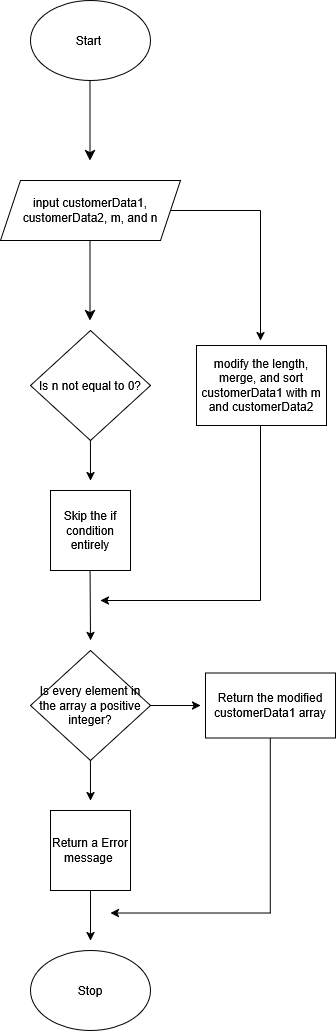

The diagram above was exported from draw.io. Its source (the exported page's mxGraphModel, read from the mxfile embedded in the PNG):
<mxGraphModel dx="580" dy="998" grid="1" gridSize="10" guides="1" tooltips="1" connect="1" arrows="1" fold="1" page="1" pageScale="1" pageWidth="850" pageHeight="1100" math="0" shadow="0">
  <root>
    <mxCell id="0" />
    <mxCell id="1" parent="0" />
    <mxCell id="0CicN8phAZ2FCDg_cwQL-1" parent="1" style="ellipse;whiteSpace=wrap;html=1;" value="&lt;div&gt;Start&amp;nbsp;&lt;/div&gt;" vertex="1">
      <mxGeometry height="80" width="120" x="250" y="60" as="geometry" />
    </mxCell>
    <mxCell id="0CicN8phAZ2FCDg_cwQL-2" edge="1" parent="1" style="endArrow=classic;html=1;rounded=0;fontSize=12;startSize=8;endSize=8;curved=1;" value="">
      <mxGeometry height="50" relative="1" width="50" as="geometry">
        <mxPoint x="309.5" y="140" as="sourcePoint" />
        <mxPoint x="309.5" y="220" as="targetPoint" />
      </mxGeometry>
    </mxCell>
    <mxCell id="0CicN8phAZ2FCDg_cwQL-4" parent="1" style="shape=parallelogram;perimeter=parallelogramPerimeter;whiteSpace=wrap;html=1;fixedSize=1;" value="input customerData1, customerData2, m, and n" vertex="1">
      <mxGeometry height="60" width="180" x="220" y="240" as="geometry" />
    </mxCell>
    <mxCell id="0CicN8phAZ2FCDg_cwQL-5" edge="1" parent="1" style="endArrow=classic;html=1;rounded=0;fontSize=12;startSize=8;endSize=8;curved=1;" value="">
      <mxGeometry height="50" relative="1" width="50" as="geometry">
        <mxPoint x="309.5" y="300" as="sourcePoint" />
        <mxPoint x="309.5" y="380" as="targetPoint" />
      </mxGeometry>
    </mxCell>
    <mxCell id="0CicN8phAZ2FCDg_cwQL-6" parent="1" style="rhombus;whiteSpace=wrap;html=1;align=center;" value="Is n not equal to 0?" vertex="1">
      <mxGeometry height="110" width="120" x="250" y="390" as="geometry" />
    </mxCell>
    <mxCell id="0CicN8phAZ2FCDg_cwQL-7" edge="1" parent="1" style="endArrow=none;html=1;rounded=0;" value="">
      <mxGeometry height="50" relative="1" width="50" as="geometry">
        <mxPoint x="390" y="270" as="sourcePoint" />
        <mxPoint x="480" y="270" as="targetPoint" />
      </mxGeometry>
    </mxCell>
    <mxCell id="0CicN8phAZ2FCDg_cwQL-8" edge="1" parent="1" style="endArrow=classic;html=1;rounded=0;" value="">
      <mxGeometry height="50" relative="1" width="50" as="geometry">
        <mxPoint x="480" y="270" as="sourcePoint" />
        <mxPoint x="480" y="400" as="targetPoint" />
      </mxGeometry>
    </mxCell>
    <mxCell id="0CicN8phAZ2FCDg_cwQL-9" parent="1" style="rounded=0;whiteSpace=wrap;html=1;" value="modify the length, merge, and sort customerData1 with m and customerData2" vertex="1">
      <mxGeometry height="80" width="130" x="416" y="405" as="geometry" />
    </mxCell>
    <mxCell id="0CicN8phAZ2FCDg_cwQL-10" edge="1" parent="1" style="endArrow=classic;html=1;rounded=0;" value="">
      <mxGeometry height="50" relative="1" width="50" as="geometry">
        <mxPoint x="309.92" y="500" as="sourcePoint" />
        <mxPoint x="310" y="540" as="targetPoint" />
      </mxGeometry>
    </mxCell>
    <mxCell id="0CicN8phAZ2FCDg_cwQL-11" parent="1" style="whiteSpace=wrap;html=1;aspect=fixed;" value="Skip the if condition entirely" vertex="1">
      <mxGeometry height="80" width="80" x="270" y="550" as="geometry" />
    </mxCell>
    <mxCell id="0CicN8phAZ2FCDg_cwQL-12" edge="1" parent="1" style="endArrow=classic;html=1;rounded=0;" value="">
      <mxGeometry height="50" relative="1" width="50" as="geometry">
        <mxPoint x="309.57" y="630" as="sourcePoint" />
        <mxPoint x="310" y="700" as="targetPoint" />
      </mxGeometry>
    </mxCell>
    <mxCell id="0CicN8phAZ2FCDg_cwQL-13" edge="1" parent="1" style="endArrow=none;html=1;rounded=0;" value="">
      <mxGeometry height="50" relative="1" width="50" as="geometry">
        <mxPoint x="480" y="660" as="sourcePoint" />
        <mxPoint x="480" y="485" as="targetPoint" />
      </mxGeometry>
    </mxCell>
    <mxCell id="0CicN8phAZ2FCDg_cwQL-14" edge="1" parent="1" style="endArrow=classic;html=1;rounded=0;" value="">
      <mxGeometry height="50" relative="1" width="50" as="geometry">
        <mxPoint x="480" y="660" as="sourcePoint" />
        <mxPoint x="320" y="660" as="targetPoint" />
      </mxGeometry>
    </mxCell>
    <mxCell id="0CicN8phAZ2FCDg_cwQL-15" parent="1" style="rhombus;whiteSpace=wrap;html=1;align=center;" value="Is every element in the array a positive integer?" vertex="1">
      <mxGeometry height="110" width="120" x="250" y="710" as="geometry" />
    </mxCell>
    <mxCell id="0CicN8phAZ2FCDg_cwQL-16" parent="1" style="rounded=0;whiteSpace=wrap;html=1;" value="Return the modified customerData1 array" vertex="1">
      <mxGeometry height="65" width="130" x="425" y="732.5" as="geometry" />
    </mxCell>
    <mxCell id="0CicN8phAZ2FCDg_cwQL-17" edge="1" parent="1" style="endArrow=classic;html=1;rounded=0;" value="">
      <mxGeometry height="50" relative="1" width="50" as="geometry">
        <mxPoint x="309.9200000000001" y="820" as="sourcePoint" />
        <mxPoint x="310" y="860" as="targetPoint" />
      </mxGeometry>
    </mxCell>
    <mxCell id="0CicN8phAZ2FCDg_cwQL-18" parent="1" style="whiteSpace=wrap;html=1;aspect=fixed;" value="Return a Error message&amp;nbsp;" vertex="1">
      <mxGeometry height="80" width="80" x="270" y="870" as="geometry" />
    </mxCell>
    <mxCell id="0CicN8phAZ2FCDg_cwQL-19" edge="1" parent="1" style="endArrow=none;html=1;rounded=0;" value="">
      <mxGeometry height="50" relative="1" width="50" as="geometry">
        <mxPoint x="489.79" y="972.5" as="sourcePoint" />
        <mxPoint x="489.79" y="797.5" as="targetPoint" />
      </mxGeometry>
    </mxCell>
    <mxCell id="0CicN8phAZ2FCDg_cwQL-20" edge="1" parent="1" style="endArrow=classic;html=1;rounded=0;" value="">
      <mxGeometry height="50" relative="1" width="50" as="geometry">
        <mxPoint x="490" y="972.52" as="sourcePoint" />
        <mxPoint x="330" y="972.52" as="targetPoint" />
      </mxGeometry>
    </mxCell>
    <mxCell id="0CicN8phAZ2FCDg_cwQL-21" edge="1" parent="1" style="endArrow=classic;html=1;rounded=0;" value="">
      <mxGeometry height="50" relative="1" width="50" as="geometry">
        <mxPoint x="370" y="765" as="sourcePoint" />
        <mxPoint x="420" y="765" as="targetPoint" />
      </mxGeometry>
    </mxCell>
    <mxCell id="0CicN8phAZ2FCDg_cwQL-22" edge="1" parent="1" style="endArrow=classic;html=1;rounded=0;" value="">
      <mxGeometry height="50" relative="1" width="50" as="geometry">
        <mxPoint x="310" y="950" as="sourcePoint" />
        <mxPoint x="310" y="1000" as="targetPoint" />
      </mxGeometry>
    </mxCell>
    <mxCell id="0CicN8phAZ2FCDg_cwQL-23" parent="1" style="ellipse;whiteSpace=wrap;html=1;" value="Stop" vertex="1">
      <mxGeometry height="80" width="120" x="250" y="1010" as="geometry" />
    </mxCell>
  </root>
</mxGraphModel>